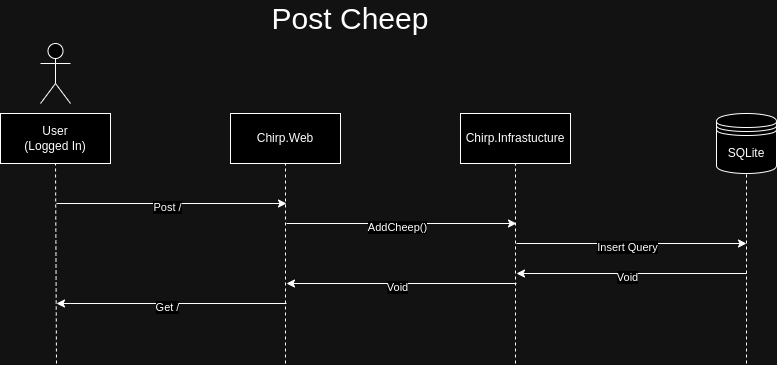

The diagram above was exported from draw.io. Its source (the exported page's mxGraphModel, read from the mxfile embedded in the PNG):
<mxGraphModel dx="996" dy="501" grid="1" gridSize="10" guides="1" tooltips="1" connect="1" arrows="1" fold="1" page="1" pageScale="1" pageWidth="827" pageHeight="1169" math="0" shadow="0">
  <root>
    <mxCell id="0" />
    <mxCell id="1" parent="0" />
    <mxCell id="X5-rPrjnCzhCizLrUF_o-1" value="&lt;div&gt;User&lt;/div&gt;&lt;div&gt;(Logged In)&lt;/div&gt;" style="html=1;whiteSpace=wrap;" parent="1" vertex="1">
      <mxGeometry x="64" y="150" width="110" height="50" as="geometry" />
    </mxCell>
    <mxCell id="X5-rPrjnCzhCizLrUF_o-2" value="Chirp.Web" style="html=1;whiteSpace=wrap;" parent="1" vertex="1">
      <mxGeometry x="294" y="150" width="110" height="50" as="geometry" />
    </mxCell>
    <mxCell id="X5-rPrjnCzhCizLrUF_o-3" value="" style="shape=umlActor;verticalLabelPosition=bottom;verticalAlign=top;html=1;" parent="1" vertex="1">
      <mxGeometry x="104" y="80" width="30" height="60" as="geometry" />
    </mxCell>
    <mxCell id="X5-rPrjnCzhCizLrUF_o-6" value="Chirp.Infrastucture" style="html=1;whiteSpace=wrap;" parent="1" vertex="1">
      <mxGeometry x="524" y="150" width="110" height="50" as="geometry" />
    </mxCell>
    <mxCell id="X5-rPrjnCzhCizLrUF_o-7" value="&lt;div&gt;SQLite&lt;/div&gt;" style="shape=datastore;whiteSpace=wrap;html=1;" parent="1" vertex="1">
      <mxGeometry x="780" y="150" width="60" height="60" as="geometry" />
    </mxCell>
    <mxCell id="X5-rPrjnCzhCizLrUF_o-8" value="" style="endArrow=none;dashed=1;html=1;rounded=0;entryX=0.5;entryY=1;entryDx=0;entryDy=0;" parent="1" target="X5-rPrjnCzhCizLrUF_o-1" edge="1">
      <mxGeometry width="50" height="50" relative="1" as="geometry">
        <mxPoint x="120" y="400" as="sourcePoint" />
        <mxPoint x="440" y="250" as="targetPoint" />
      </mxGeometry>
    </mxCell>
    <mxCell id="X5-rPrjnCzhCizLrUF_o-9" value="" style="endArrow=none;dashed=1;html=1;rounded=0;entryX=0.5;entryY=1;entryDx=0;entryDy=0;" parent="1" target="X5-rPrjnCzhCizLrUF_o-2" edge="1">
      <mxGeometry width="50" height="50" relative="1" as="geometry">
        <mxPoint x="349" y="400" as="sourcePoint" />
        <mxPoint x="340" y="240" as="targetPoint" />
      </mxGeometry>
    </mxCell>
    <mxCell id="X5-rPrjnCzhCizLrUF_o-10" value="" style="endArrow=none;dashed=1;html=1;rounded=0;entryX=0.5;entryY=1;entryDx=0;entryDy=0;" parent="1" target="X5-rPrjnCzhCizLrUF_o-6" edge="1">
      <mxGeometry width="50" height="50" relative="1" as="geometry">
        <mxPoint x="579" y="400" as="sourcePoint" />
        <mxPoint x="520" y="220" as="targetPoint" />
      </mxGeometry>
    </mxCell>
    <mxCell id="X5-rPrjnCzhCizLrUF_o-11" value="" style="endArrow=none;dashed=1;html=1;rounded=0;entryX=0.5;entryY=1;entryDx=0;entryDy=0;" parent="1" target="X5-rPrjnCzhCizLrUF_o-7" edge="1">
      <mxGeometry width="50" height="50" relative="1" as="geometry">
        <mxPoint x="810" y="400" as="sourcePoint" />
        <mxPoint x="786" y="240" as="targetPoint" />
      </mxGeometry>
    </mxCell>
    <mxCell id="D0H-A72CjMVn34j2BNbD-1" value="&lt;font style=&quot;font-size: 30px;&quot;&gt;Post Cheep&lt;/font&gt;" style="text;html=1;align=center;verticalAlign=middle;whiteSpace=wrap;rounded=0;" vertex="1" parent="1">
      <mxGeometry x="309" y="40" width="210" height="30" as="geometry" />
    </mxCell>
    <mxCell id="D0H-A72CjMVn34j2BNbD-3" value="" style="endArrow=classic;html=1;rounded=0;" edge="1" parent="1">
      <mxGeometry width="50" height="50" relative="1" as="geometry">
        <mxPoint x="120" y="240" as="sourcePoint" />
        <mxPoint x="350" y="240" as="targetPoint" />
      </mxGeometry>
    </mxCell>
    <mxCell id="D0H-A72CjMVn34j2BNbD-4" value="Post /" style="edgeLabel;html=1;align=center;verticalAlign=middle;resizable=0;points=[];" vertex="1" connectable="0" parent="D0H-A72CjMVn34j2BNbD-3">
      <mxGeometry x="-0.2643" y="-3" relative="1" as="geometry">
        <mxPoint x="25" as="offset" />
      </mxGeometry>
    </mxCell>
    <mxCell id="D0H-A72CjMVn34j2BNbD-5" value="" style="endArrow=classic;html=1;rounded=0;" edge="1" parent="1">
      <mxGeometry width="50" height="50" relative="1" as="geometry">
        <mxPoint x="350" y="260" as="sourcePoint" />
        <mxPoint x="580" y="260" as="targetPoint" />
      </mxGeometry>
    </mxCell>
    <mxCell id="D0H-A72CjMVn34j2BNbD-6" value="AddCheep()" style="edgeLabel;html=1;align=center;verticalAlign=middle;resizable=0;points=[];" vertex="1" connectable="0" parent="D0H-A72CjMVn34j2BNbD-5">
      <mxGeometry x="-0.2643" y="-3" relative="1" as="geometry">
        <mxPoint x="25" as="offset" />
      </mxGeometry>
    </mxCell>
    <mxCell id="D0H-A72CjMVn34j2BNbD-7" value="" style="endArrow=classic;html=1;rounded=0;" edge="1" parent="1">
      <mxGeometry width="50" height="50" relative="1" as="geometry">
        <mxPoint x="580" y="280" as="sourcePoint" />
        <mxPoint x="810" y="280" as="targetPoint" />
      </mxGeometry>
    </mxCell>
    <mxCell id="D0H-A72CjMVn34j2BNbD-8" value="Insert Query" style="edgeLabel;html=1;align=center;verticalAlign=middle;resizable=0;points=[];" vertex="1" connectable="0" parent="D0H-A72CjMVn34j2BNbD-7">
      <mxGeometry x="-0.2643" y="-3" relative="1" as="geometry">
        <mxPoint x="25" as="offset" />
      </mxGeometry>
    </mxCell>
    <mxCell id="D0H-A72CjMVn34j2BNbD-9" value="" style="endArrow=none;html=1;rounded=0;endFill=0;startArrow=classic;startFill=1;" edge="1" parent="1">
      <mxGeometry width="50" height="50" relative="1" as="geometry">
        <mxPoint x="350" y="320" as="sourcePoint" />
        <mxPoint x="580" y="320" as="targetPoint" />
      </mxGeometry>
    </mxCell>
    <mxCell id="D0H-A72CjMVn34j2BNbD-10" value="Void" style="edgeLabel;html=1;align=center;verticalAlign=middle;resizable=0;points=[];" vertex="1" connectable="0" parent="D0H-A72CjMVn34j2BNbD-9">
      <mxGeometry x="-0.2643" y="-3" relative="1" as="geometry">
        <mxPoint x="25" as="offset" />
      </mxGeometry>
    </mxCell>
    <mxCell id="D0H-A72CjMVn34j2BNbD-11" value="" style="endArrow=none;html=1;rounded=0;endFill=0;startArrow=classic;startFill=1;" edge="1" parent="1">
      <mxGeometry width="50" height="50" relative="1" as="geometry">
        <mxPoint x="120" y="340" as="sourcePoint" />
        <mxPoint x="350" y="340" as="targetPoint" />
      </mxGeometry>
    </mxCell>
    <mxCell id="D0H-A72CjMVn34j2BNbD-12" value="Get /" style="edgeLabel;html=1;align=center;verticalAlign=middle;resizable=0;points=[];" vertex="1" connectable="0" parent="D0H-A72CjMVn34j2BNbD-11">
      <mxGeometry x="-0.2643" y="-3" relative="1" as="geometry">
        <mxPoint x="25" as="offset" />
      </mxGeometry>
    </mxCell>
    <mxCell id="D0H-A72CjMVn34j2BNbD-13" value="" style="endArrow=none;html=1;rounded=0;endFill=0;startArrow=classic;startFill=1;" edge="1" parent="1">
      <mxGeometry width="50" height="50" relative="1" as="geometry">
        <mxPoint x="580" y="310" as="sourcePoint" />
        <mxPoint x="810" y="310" as="targetPoint" />
      </mxGeometry>
    </mxCell>
    <mxCell id="D0H-A72CjMVn34j2BNbD-14" value="Void" style="edgeLabel;html=1;align=center;verticalAlign=middle;resizable=0;points=[];" vertex="1" connectable="0" parent="D0H-A72CjMVn34j2BNbD-13">
      <mxGeometry x="-0.2643" y="-3" relative="1" as="geometry">
        <mxPoint x="25" as="offset" />
      </mxGeometry>
    </mxCell>
  </root>
</mxGraphModel>